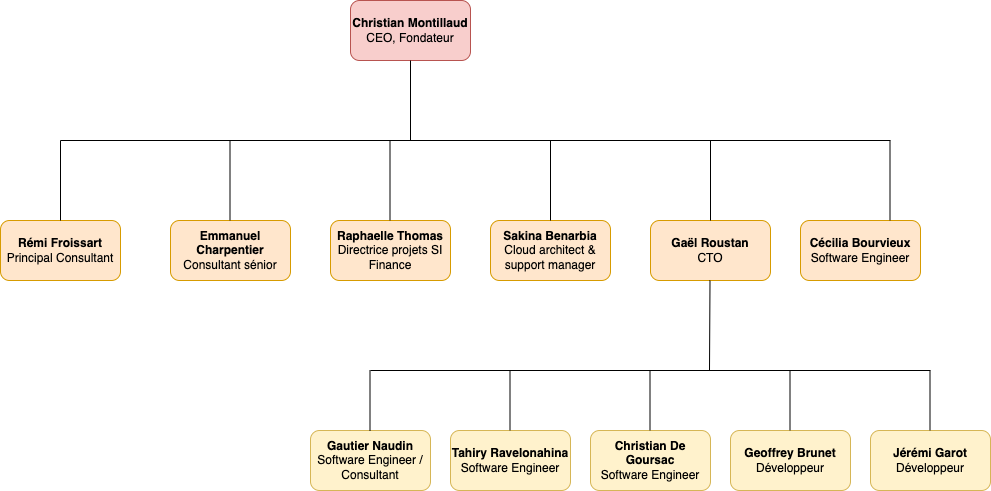

The diagram above was exported from draw.io. Its source (the exported page's mxGraphModel, read from the mxfile embedded in the PNG):
<mxGraphModel dx="1168" dy="853" grid="1" gridSize="10" guides="1" tooltips="1" connect="1" arrows="1" fold="1" page="1" pageScale="1" pageWidth="1169" pageHeight="827" math="0" shadow="0">
  <root>
    <mxCell id="0" />
    <mxCell id="1" parent="0" />
    <mxCell id="6p2gXkmqeR6qe_lBu8rq-1" value="&lt;div&gt;&lt;b&gt;Christian Montillaud&lt;/b&gt;&lt;/div&gt;CEO, Fondateur" style="rounded=1;whiteSpace=wrap;html=1;fillColor=#f8cecc;strokeColor=#b85450;" parent="1" vertex="1">
      <mxGeometry x="520" y="40" width="120" height="60" as="geometry" />
    </mxCell>
    <mxCell id="6p2gXkmqeR6qe_lBu8rq-2" value="&lt;div&gt;&lt;b&gt;Rémi Froissart&lt;/b&gt;&lt;/div&gt;&lt;div&gt;Principal Consultant&lt;br&gt;&lt;/div&gt;" style="rounded=1;whiteSpace=wrap;html=1;fillColor=#ffe6cc;strokeColor=#d79b00;" parent="1" vertex="1">
      <mxGeometry x="170" y="260" width="120" height="60" as="geometry" />
    </mxCell>
    <mxCell id="6p2gXkmqeR6qe_lBu8rq-3" value="&lt;div&gt;&lt;b&gt;Gaël Roustan&lt;/b&gt;&lt;/div&gt;&lt;div&gt;CTO&lt;br&gt;&lt;/div&gt;" style="rounded=1;whiteSpace=wrap;html=1;fillColor=#ffe6cc;strokeColor=#d79b00;" parent="1" vertex="1">
      <mxGeometry x="820" y="260" width="120" height="60" as="geometry" />
    </mxCell>
    <mxCell id="6p2gXkmqeR6qe_lBu8rq-4" value="&lt;div&gt;&lt;b&gt;Geoffrey Brunet&lt;/b&gt;&lt;br&gt;&lt;/div&gt;&lt;div&gt;Développeur&lt;br&gt;&lt;/div&gt;" style="rounded=1;whiteSpace=wrap;html=1;fillColor=#fff2cc;strokeColor=#d6b656;" parent="1" vertex="1">
      <mxGeometry x="900" y="470" width="120" height="60" as="geometry" />
    </mxCell>
    <mxCell id="6p2gXkmqeR6qe_lBu8rq-5" value="&lt;div&gt;&lt;b&gt;Christian De Goursac&lt;/b&gt;&lt;br&gt;&lt;/div&gt;&lt;div&gt;Software Engineer&lt;br&gt;&lt;/div&gt;" style="rounded=1;whiteSpace=wrap;html=1;fillColor=#fff2cc;strokeColor=#d6b656;" parent="1" vertex="1">
      <mxGeometry x="760" y="470" width="120" height="60" as="geometry" />
    </mxCell>
    <mxCell id="6p2gXkmqeR6qe_lBu8rq-7" value="&lt;div&gt;&lt;b&gt;Tahiry Ravelonahina&lt;/b&gt;&lt;br&gt;&lt;/div&gt;&lt;div&gt;Software Engineer&lt;br&gt;&lt;/div&gt;" style="rounded=1;whiteSpace=wrap;html=1;fillColor=#fff2cc;strokeColor=#d6b656;" parent="1" vertex="1">
      <mxGeometry x="620" y="470" width="120" height="60" as="geometry" />
    </mxCell>
    <mxCell id="6p2gXkmqeR6qe_lBu8rq-8" value="&lt;div&gt;&lt;b&gt;Cécilia Bourvieux&lt;/b&gt;&lt;br&gt;&lt;/div&gt;&lt;div&gt;Software Engineer&lt;br&gt;&lt;/div&gt;" style="rounded=1;whiteSpace=wrap;html=1;fillColor=#ffe6cc;strokeColor=#d79b00;" parent="1" vertex="1">
      <mxGeometry x="970" y="260" width="120" height="60" as="geometry" />
    </mxCell>
    <mxCell id="6p2gXkmqeR6qe_lBu8rq-9" value="&lt;div&gt;&lt;b&gt;Raphaelle Thomas&lt;/b&gt;&lt;br&gt;&lt;/div&gt;&lt;div&gt;Directrice projets SI Finance&lt;br&gt;&lt;/div&gt;" style="rounded=1;whiteSpace=wrap;html=1;fillColor=#ffe6cc;strokeColor=#d79b00;" parent="1" vertex="1">
      <mxGeometry x="500" y="260" width="120" height="60" as="geometry" />
    </mxCell>
    <mxCell id="6p2gXkmqeR6qe_lBu8rq-10" value="&lt;div&gt;&lt;b&gt;Emmanuel Charpentier&lt;/b&gt;&lt;br&gt;&lt;/div&gt;&lt;div&gt;Consultant sénior&lt;br&gt;&lt;/div&gt;" style="rounded=1;whiteSpace=wrap;html=1;fillColor=#ffe6cc;strokeColor=#d79b00;" parent="1" vertex="1">
      <mxGeometry x="340" y="260" width="120" height="60" as="geometry" />
    </mxCell>
    <mxCell id="6p2gXkmqeR6qe_lBu8rq-11" value="&lt;div&gt;&lt;b&gt;Sakina Benarbia&lt;/b&gt;&lt;br&gt;&lt;/div&gt;&lt;div&gt;Cloud architect &amp;amp; support manager&lt;br&gt;&lt;/div&gt;" style="rounded=1;whiteSpace=wrap;html=1;fillColor=#ffe6cc;strokeColor=#d79b00;" parent="1" vertex="1">
      <mxGeometry x="660" y="260" width="120" height="60" as="geometry" />
    </mxCell>
    <mxCell id="6p2gXkmqeR6qe_lBu8rq-12" value="&lt;div&gt;&lt;b&gt;Jérémi Garot&lt;/b&gt;&lt;/div&gt;&lt;div&gt;Développeur&lt;br&gt;&lt;/div&gt;" style="rounded=1;whiteSpace=wrap;html=1;fillColor=#fff2cc;strokeColor=#d6b656;" parent="1" vertex="1">
      <mxGeometry x="1040" y="470" width="120" height="60" as="geometry" />
    </mxCell>
    <mxCell id="6p2gXkmqeR6qe_lBu8rq-13" value="" style="endArrow=none;html=1;" parent="1" edge="1">
      <mxGeometry width="50" height="50" relative="1" as="geometry">
        <mxPoint x="540" y="410" as="sourcePoint" />
        <mxPoint x="1100" y="410" as="targetPoint" />
        <mxPoint as="offset" />
      </mxGeometry>
    </mxCell>
    <mxCell id="6p2gXkmqeR6qe_lBu8rq-16" value="" style="endArrow=none;html=1;exitX=0.5;exitY=0;exitDx=0;exitDy=0;" parent="1" edge="1">
      <mxGeometry width="50" height="50" relative="1" as="geometry">
        <mxPoint x="679.5" y="470" as="sourcePoint" />
        <mxPoint x="679.5" y="410" as="targetPoint" />
      </mxGeometry>
    </mxCell>
    <mxCell id="6p2gXkmqeR6qe_lBu8rq-17" value="" style="endArrow=none;html=1;exitX=0.5;exitY=0;exitDx=0;exitDy=0;" parent="1" edge="1">
      <mxGeometry width="50" height="50" relative="1" as="geometry">
        <mxPoint x="819.5" y="470" as="sourcePoint" />
        <mxPoint x="819.5" y="410" as="targetPoint" />
      </mxGeometry>
    </mxCell>
    <mxCell id="6p2gXkmqeR6qe_lBu8rq-18" value="" style="endArrow=none;html=1;exitX=0.5;exitY=0;exitDx=0;exitDy=0;" parent="1" edge="1">
      <mxGeometry width="50" height="50" relative="1" as="geometry">
        <mxPoint x="959.5" y="470" as="sourcePoint" />
        <mxPoint x="959.5" y="410" as="targetPoint" />
      </mxGeometry>
    </mxCell>
    <mxCell id="6p2gXkmqeR6qe_lBu8rq-19" value="" style="endArrow=none;html=1;exitX=0.5;exitY=0;exitDx=0;exitDy=0;" parent="1" edge="1">
      <mxGeometry width="50" height="50" relative="1" as="geometry">
        <mxPoint x="1099.5" y="470" as="sourcePoint" />
        <mxPoint x="1099.5" y="410" as="targetPoint" />
      </mxGeometry>
    </mxCell>
    <mxCell id="6p2gXkmqeR6qe_lBu8rq-20" value="" style="endArrow=none;html=1;exitX=0.5;exitY=0;exitDx=0;exitDy=0;" parent="1" edge="1">
      <mxGeometry width="50" height="50" relative="1" as="geometry">
        <mxPoint x="879" y="410" as="sourcePoint" />
        <mxPoint x="879.5" y="320" as="targetPoint" />
      </mxGeometry>
    </mxCell>
    <mxCell id="6p2gXkmqeR6qe_lBu8rq-21" value="" style="endArrow=none;html=1;" parent="1" edge="1">
      <mxGeometry width="50" height="50" relative="1" as="geometry">
        <mxPoint x="230" y="180" as="sourcePoint" />
        <mxPoint x="1060" y="180" as="targetPoint" />
      </mxGeometry>
    </mxCell>
    <mxCell id="6p2gXkmqeR6qe_lBu8rq-22" value="" style="endArrow=none;html=1;entryX=0.5;entryY=1;entryDx=0;entryDy=0;" parent="1" target="6p2gXkmqeR6qe_lBu8rq-1" edge="1">
      <mxGeometry width="50" height="50" relative="1" as="geometry">
        <mxPoint x="580" y="180" as="sourcePoint" />
        <mxPoint x="689.5" y="420" as="targetPoint" />
      </mxGeometry>
    </mxCell>
    <mxCell id="6p2gXkmqeR6qe_lBu8rq-23" value="" style="endArrow=none;html=1;exitX=0.5;exitY=0;exitDx=0;exitDy=0;" parent="1" source="6p2gXkmqeR6qe_lBu8rq-2" edge="1">
      <mxGeometry width="50" height="50" relative="1" as="geometry">
        <mxPoint x="280" y="510" as="sourcePoint" />
        <mxPoint x="230" y="180" as="targetPoint" />
      </mxGeometry>
    </mxCell>
    <mxCell id="6p2gXkmqeR6qe_lBu8rq-24" value="" style="endArrow=none;html=1;exitX=0.5;exitY=0;exitDx=0;exitDy=0;" parent="1" edge="1">
      <mxGeometry width="50" height="50" relative="1" as="geometry">
        <mxPoint x="399.5" y="260" as="sourcePoint" />
        <mxPoint x="399.5" y="180" as="targetPoint" />
      </mxGeometry>
    </mxCell>
    <mxCell id="6p2gXkmqeR6qe_lBu8rq-25" value="" style="endArrow=none;html=1;exitX=0.5;exitY=0;exitDx=0;exitDy=0;" parent="1" edge="1">
      <mxGeometry width="50" height="50" relative="1" as="geometry">
        <mxPoint x="559.5" y="260" as="sourcePoint" />
        <mxPoint x="559.5" y="180" as="targetPoint" />
      </mxGeometry>
    </mxCell>
    <mxCell id="6p2gXkmqeR6qe_lBu8rq-26" value="" style="endArrow=none;html=1;exitX=0.5;exitY=0;exitDx=0;exitDy=0;" parent="1" edge="1">
      <mxGeometry width="50" height="50" relative="1" as="geometry">
        <mxPoint x="720" y="260" as="sourcePoint" />
        <mxPoint x="720" y="180" as="targetPoint" />
      </mxGeometry>
    </mxCell>
    <mxCell id="6p2gXkmqeR6qe_lBu8rq-27" value="" style="endArrow=none;html=1;exitX=0.5;exitY=0;exitDx=0;exitDy=0;" parent="1" edge="1">
      <mxGeometry width="50" height="50" relative="1" as="geometry">
        <mxPoint x="880" y="260" as="sourcePoint" />
        <mxPoint x="880" y="180" as="targetPoint" />
      </mxGeometry>
    </mxCell>
    <mxCell id="6p2gXkmqeR6qe_lBu8rq-28" value="" style="endArrow=none;html=1;exitX=0.5;exitY=0;exitDx=0;exitDy=0;" parent="1" edge="1">
      <mxGeometry width="50" height="50" relative="1" as="geometry">
        <mxPoint x="1059.5" y="260" as="sourcePoint" />
        <mxPoint x="1059.5" y="180" as="targetPoint" />
      </mxGeometry>
    </mxCell>
    <mxCell id="qJa4bNAe_fy9_t8v1f2z-1" value="&lt;div&gt;&lt;b&gt;Gautier Naudin&lt;/b&gt;&lt;br&gt;&lt;/div&gt;&lt;div&gt;Software Engineer / Consultant&lt;br&gt;&lt;/div&gt;" style="rounded=1;whiteSpace=wrap;html=1;fillColor=#fff2cc;strokeColor=#d6b656;" vertex="1" parent="1">
      <mxGeometry x="480" y="470" width="120" height="60" as="geometry" />
    </mxCell>
    <mxCell id="qJa4bNAe_fy9_t8v1f2z-2" value="" style="endArrow=none;html=1;exitX=0.5;exitY=0;exitDx=0;exitDy=0;" edge="1" parent="1">
      <mxGeometry width="50" height="50" relative="1" as="geometry">
        <mxPoint x="539.5" y="470" as="sourcePoint" />
        <mxPoint x="539.5" y="410" as="targetPoint" />
      </mxGeometry>
    </mxCell>
  </root>
</mxGraphModel>